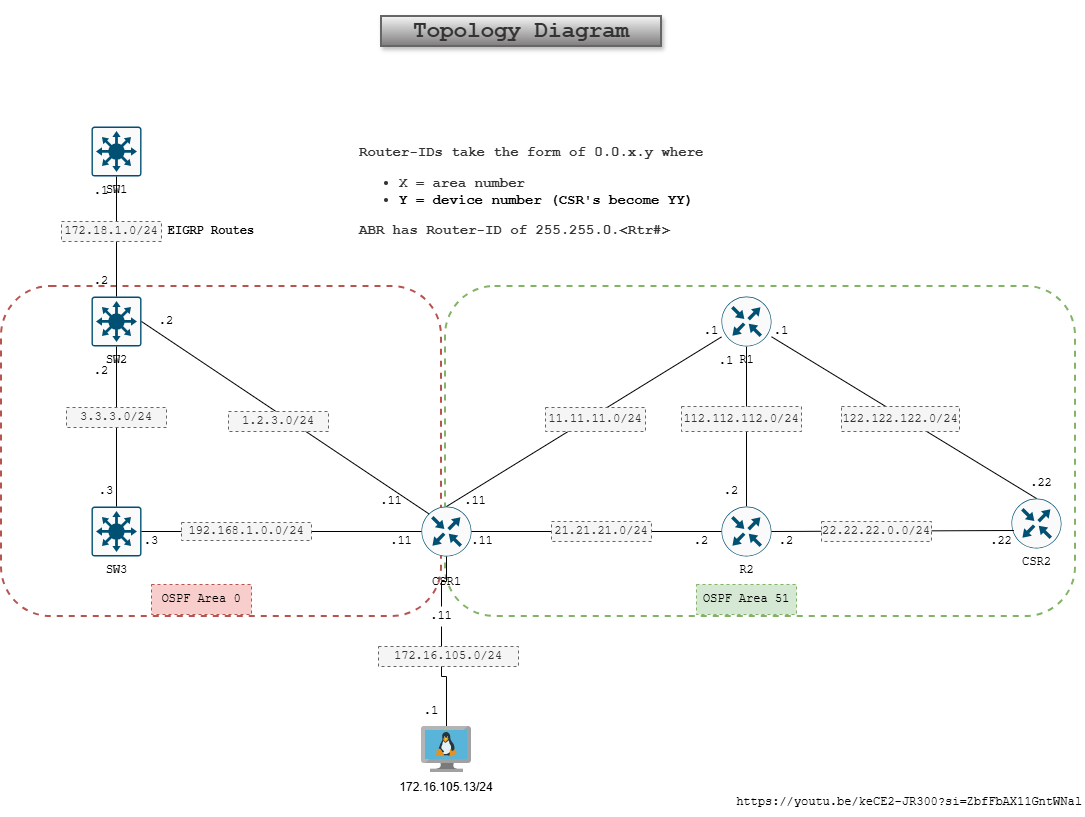

The diagram above was exported from draw.io. Its source (the exported page's mxGraphModel, read from the mxfile embedded in the PNG):
<mxGraphModel dx="1142" dy="787" grid="1" gridSize="10" guides="1" tooltips="1" connect="1" arrows="1" fold="1" page="1" pageScale="1" pageWidth="1100" pageHeight="850" math="0" shadow="0">
  <root>
    <mxCell id="0" />
    <mxCell id="1" parent="0" />
    <mxCell id="pVArl8HAWwA6Z-1SNzQy-26" value="" style="rounded=1;whiteSpace=wrap;html=1;fontFamily=Courier New;fillColor=none;strokeColor=#b85450;dashed=1;strokeWidth=2;" parent="1" vertex="1">
      <mxGeometry x="10" y="310" width="440" height="330" as="geometry" />
    </mxCell>
    <mxCell id="pVArl8HAWwA6Z-1SNzQy-25" value="" style="rounded=1;whiteSpace=wrap;html=1;fontFamily=Courier New;fillColor=none;strokeColor=#82b366;strokeWidth=2;dashed=1;" parent="1" vertex="1">
      <mxGeometry x="454" y="310" width="630" height="330" as="geometry" />
    </mxCell>
    <mxCell id="pVArl8HAWwA6Z-1SNzQy-17" style="rounded=0;orthogonalLoop=1;jettySize=auto;html=1;exitX=0.5;exitY=0;exitDx=0;exitDy=0;exitPerimeter=0;entryX=0.5;entryY=1;entryDx=0;entryDy=0;entryPerimeter=0;endArrow=none;endFill=0;fontFamily=Courier New;" parent="1" source="pVArl8HAWwA6Z-1SNzQy-6" target="pVArl8HAWwA6Z-1SNzQy-5" edge="1">
      <mxGeometry relative="1" as="geometry" />
    </mxCell>
    <mxCell id="pVArl8HAWwA6Z-1SNzQy-5" value="R1" style="sketch=0;points=[[0.5,0,0],[1,0.5,0],[0.5,1,0],[0,0.5,0],[0.145,0.145,0],[0.8555,0.145,0],[0.855,0.8555,0],[0.145,0.855,0]];verticalLabelPosition=bottom;html=1;verticalAlign=top;aspect=fixed;align=center;pointerEvents=1;shape=mxgraph.cisco19.rect;prIcon=router;fillColor=#FAFAFA;strokeColor=#005073;fontFamily=Courier New;" parent="1" vertex="1">
      <mxGeometry x="730" y="320" width="50" height="50" as="geometry" />
    </mxCell>
    <mxCell id="pVArl8HAWwA6Z-1SNzQy-6" value="R2" style="sketch=0;points=[[0.5,0,0],[1,0.5,0],[0.5,1,0],[0,0.5,0],[0.145,0.145,0],[0.8555,0.145,0],[0.855,0.8555,0],[0.145,0.855,0]];verticalLabelPosition=bottom;html=1;verticalAlign=top;aspect=fixed;align=center;pointerEvents=1;shape=mxgraph.cisco19.rect;prIcon=router;fillColor=#FAFAFA;strokeColor=#005073;fontFamily=Courier New;" parent="1" vertex="1">
      <mxGeometry x="730" y="530" width="50" height="50" as="geometry" />
    </mxCell>
    <mxCell id="pVArl8HAWwA6Z-1SNzQy-7" value="CSR2" style="sketch=0;points=[[0.5,0,0],[1,0.5,0],[0.5,1,0],[0,0.5,0],[0.145,0.145,0],[0.8555,0.145,0],[0.855,0.8555,0],[0.145,0.855,0]];verticalLabelPosition=bottom;html=1;verticalAlign=top;aspect=fixed;align=center;pointerEvents=1;shape=mxgraph.cisco19.rect;prIcon=router;fillColor=#FAFAFA;strokeColor=#005073;fontFamily=Courier New;" parent="1" vertex="1">
      <mxGeometry x="1020" y="522" width="50" height="50" as="geometry" />
    </mxCell>
    <mxCell id="aCMDmSUK6PqALn0dHMg6-2" style="edgeStyle=orthogonalEdgeStyle;rounded=0;orthogonalLoop=1;jettySize=auto;html=1;endArrow=none;endFill=0;" edge="1" parent="1" source="aCMDmSUK6PqALn0dHMg6-9" target="aCMDmSUK6PqALn0dHMg6-1">
      <mxGeometry relative="1" as="geometry" />
    </mxCell>
    <mxCell id="pVArl8HAWwA6Z-1SNzQy-8" value="&lt;p&gt;CSR1&lt;/p&gt;" style="sketch=0;points=[[0.5,0,0],[1,0.5,0],[0.5,1,0],[0,0.5,0],[0.145,0.145,0],[0.8555,0.145,0],[0.855,0.8555,0],[0.145,0.855,0]];verticalLabelPosition=bottom;html=1;verticalAlign=top;aspect=fixed;align=center;pointerEvents=1;shape=mxgraph.cisco19.rect;prIcon=router;fillColor=#FAFAFA;strokeColor=#005073;fontFamily=Courier New;" parent="1" vertex="1">
      <mxGeometry x="430" y="530" width="50" height="50" as="geometry" />
    </mxCell>
    <mxCell id="pVArl8HAWwA6Z-1SNzQy-9" value="SW1" style="sketch=0;points=[[0.015,0.015,0],[0.985,0.015,0],[0.985,0.985,0],[0.015,0.985,0],[0.25,0,0],[0.5,0,0],[0.75,0,0],[1,0.25,0],[1,0.5,0],[1,0.75,0],[0.75,1,0],[0.5,1,0],[0.25,1,0],[0,0.75,0],[0,0.5,0],[0,0.25,0]];verticalLabelPosition=bottom;html=1;verticalAlign=top;aspect=fixed;align=center;pointerEvents=1;shape=mxgraph.cisco19.rect;prIcon=l3_switch;fillColor=#FAFAFA;strokeColor=#005073;fontFamily=Courier New;" parent="1" vertex="1">
      <mxGeometry x="100" y="150" width="50" height="50" as="geometry" />
    </mxCell>
    <mxCell id="pVArl8HAWwA6Z-1SNzQy-10" value="SW3" style="sketch=0;points=[[0.015,0.015,0],[0.985,0.015,0],[0.985,0.985,0],[0.015,0.985,0],[0.25,0,0],[0.5,0,0],[0.75,0,0],[1,0.25,0],[1,0.5,0],[1,0.75,0],[0.75,1,0],[0.5,1,0],[0.25,1,0],[0,0.75,0],[0,0.5,0],[0,0.25,0]];verticalLabelPosition=bottom;html=1;verticalAlign=top;aspect=fixed;align=center;pointerEvents=1;shape=mxgraph.cisco19.rect;prIcon=l3_switch;fillColor=#FAFAFA;strokeColor=#005073;fontFamily=Courier New;" parent="1" vertex="1">
      <mxGeometry x="100" y="530" width="50" height="50" as="geometry" />
    </mxCell>
    <mxCell id="pVArl8HAWwA6Z-1SNzQy-11" value="SW2" style="sketch=0;points=[[0.015,0.015,0],[0.985,0.015,0],[0.985,0.985,0],[0.015,0.985,0],[0.25,0,0],[0.5,0,0],[0.75,0,0],[1,0.25,0],[1,0.5,0],[1,0.75,0],[0.75,1,0],[0.5,1,0],[0.25,1,0],[0,0.75,0],[0,0.5,0],[0,0.25,0]];verticalLabelPosition=bottom;html=1;verticalAlign=top;aspect=fixed;align=center;pointerEvents=1;shape=mxgraph.cisco19.rect;prIcon=l3_switch;fillColor=#FAFAFA;strokeColor=#005073;fontFamily=Courier New;" parent="1" vertex="1">
      <mxGeometry x="100" y="320" width="50" height="50" as="geometry" />
    </mxCell>
    <mxCell id="pVArl8HAWwA6Z-1SNzQy-12" style="rounded=0;orthogonalLoop=1;jettySize=auto;html=1;exitX=0.5;exitY=1;exitDx=0;exitDy=0;exitPerimeter=0;entryX=0.5;entryY=0;entryDx=0;entryDy=0;entryPerimeter=0;endArrow=none;endFill=0;fontFamily=Courier New;" parent="1" source="pVArl8HAWwA6Z-1SNzQy-9" target="pVArl8HAWwA6Z-1SNzQy-11" edge="1">
      <mxGeometry relative="1" as="geometry" />
    </mxCell>
    <mxCell id="pVArl8HAWwA6Z-1SNzQy-13" style="rounded=0;orthogonalLoop=1;jettySize=auto;html=1;entryX=0.5;entryY=0;entryDx=0;entryDy=0;entryPerimeter=0;endArrow=none;endFill=0;fontFamily=Courier New;" parent="1" source="pVArl8HAWwA6Z-1SNzQy-11" target="pVArl8HAWwA6Z-1SNzQy-10" edge="1">
      <mxGeometry relative="1" as="geometry" />
    </mxCell>
    <mxCell id="pVArl8HAWwA6Z-1SNzQy-14" style="rounded=0;orthogonalLoop=1;jettySize=auto;html=1;entryX=0;entryY=0.5;entryDx=0;entryDy=0;entryPerimeter=0;endArrow=none;endFill=0;fontFamily=Courier New;" parent="1" source="pVArl8HAWwA6Z-1SNzQy-10" target="pVArl8HAWwA6Z-1SNzQy-8" edge="1">
      <mxGeometry relative="1" as="geometry" />
    </mxCell>
    <mxCell id="pVArl8HAWwA6Z-1SNzQy-15" style="rounded=0;orthogonalLoop=1;jettySize=auto;html=1;entryX=0;entryY=0.5;entryDx=0;entryDy=0;entryPerimeter=0;endArrow=none;endFill=0;fontFamily=Courier New;" parent="1" source="pVArl8HAWwA6Z-1SNzQy-8" target="pVArl8HAWwA6Z-1SNzQy-6" edge="1">
      <mxGeometry relative="1" as="geometry" />
    </mxCell>
    <mxCell id="pVArl8HAWwA6Z-1SNzQy-16" style="rounded=0;orthogonalLoop=1;jettySize=auto;html=1;exitX=1;exitY=0.5;exitDx=0;exitDy=0;exitPerimeter=0;entryX=0.048;entryY=0.64;entryDx=0;entryDy=0;entryPerimeter=0;endArrow=none;endFill=0;fontFamily=Courier New;" parent="1" source="pVArl8HAWwA6Z-1SNzQy-6" target="pVArl8HAWwA6Z-1SNzQy-7" edge="1">
      <mxGeometry relative="1" as="geometry" />
    </mxCell>
    <mxCell id="pVArl8HAWwA6Z-1SNzQy-18" style="rounded=0;orthogonalLoop=1;jettySize=auto;html=1;entryX=0.5;entryY=0;entryDx=0;entryDy=0;entryPerimeter=0;endArrow=none;endFill=0;fontFamily=Courier New;" parent="1" source="pVArl8HAWwA6Z-1SNzQy-5" target="pVArl8HAWwA6Z-1SNzQy-8" edge="1">
      <mxGeometry relative="1" as="geometry" />
    </mxCell>
    <mxCell id="pVArl8HAWwA6Z-1SNzQy-19" style="rounded=0;orthogonalLoop=1;jettySize=auto;html=1;entryX=0.5;entryY=0;entryDx=0;entryDy=0;entryPerimeter=0;endArrow=none;endFill=0;fontFamily=Courier New;" parent="1" source="pVArl8HAWwA6Z-1SNzQy-5" target="pVArl8HAWwA6Z-1SNzQy-7" edge="1">
      <mxGeometry relative="1" as="geometry" />
    </mxCell>
    <mxCell id="pVArl8HAWwA6Z-1SNzQy-20" style="rounded=0;orthogonalLoop=1;jettySize=auto;html=1;exitX=1;exitY=0.5;exitDx=0;exitDy=0;exitPerimeter=0;entryX=0.145;entryY=0.145;entryDx=0;entryDy=0;entryPerimeter=0;endArrow=none;endFill=0;fontFamily=Courier New;" parent="1" source="pVArl8HAWwA6Z-1SNzQy-11" target="pVArl8HAWwA6Z-1SNzQy-8" edge="1">
      <mxGeometry relative="1" as="geometry" />
    </mxCell>
    <mxCell id="pVArl8HAWwA6Z-1SNzQy-23" value="&lt;b&gt;&lt;font style=&quot;font-size: 14px;&quot;&gt;Router-IDs take the form of 0.0.x.y where&lt;br&gt;&lt;ul&gt;&lt;li&gt;&lt;b&gt;&lt;font style=&quot;font-size: 14px;&quot;&gt;X = area number&lt;/font&gt;&lt;/b&gt;&lt;/li&gt;&lt;li&gt;&lt;b style=&quot;background-color: transparent; color: light-dark(rgb(0, 0, 0), rgb(255, 255, 255)); font-size: 12px;&quot;&gt;&lt;font style=&quot;font-size: 14px;&quot;&gt;Y = device number (CSR's become YY)&lt;/font&gt;&lt;/b&gt;&lt;/li&gt;&lt;/ul&gt;&lt;/font&gt;&lt;/b&gt;&lt;div&gt;&lt;b&gt;&lt;font style=&quot;font-size: 14px;&quot;&gt;ABR has Router-ID of 255.255.0.&amp;lt;Rtr#&amp;gt;&lt;/font&gt;&lt;/b&gt;&lt;/div&gt;" style="text;html=1;whiteSpace=wrap;align=left;verticalAlign=middle;rounded=0;fontFamily=Courier New;fillColor=default;fontColor=#333333;strokeColor=none;" parent="1" vertex="1">
      <mxGeometry x="366" y="150" width="364" height="130" as="geometry" />
    </mxCell>
    <mxCell id="pVArl8HAWwA6Z-1SNzQy-24" value="&lt;h2&gt;&lt;span&gt;&lt;font&gt;Topology Diagram&lt;/font&gt;&lt;/span&gt;&lt;/h2&gt;" style="text;html=1;whiteSpace=wrap;strokeColor=#666666;fillColor=#f5f5f5;align=center;verticalAlign=middle;rounded=0;fontStyle=0;horizontal=1;fontSize=15;fontFamily=Courier New;fontColor=#333333;strokeWidth=2;glass=0;shadow=1;gradientColor=light-dark(#7e7c7c, #ededed);" parent="1" vertex="1">
      <mxGeometry x="390" y="40" width="280" height="30" as="geometry" />
    </mxCell>
    <mxCell id="pVArl8HAWwA6Z-1SNzQy-27" value="EIGRP Routes" style="text;html=1;whiteSpace=wrap;strokeColor=none;fillColor=none;align=center;verticalAlign=middle;rounded=0;fontFamily=Courier New;fontStyle=1" parent="1" vertex="1">
      <mxGeometry x="175" y="240" width="90" height="30" as="geometry" />
    </mxCell>
    <mxCell id="pVArl8HAWwA6Z-1SNzQy-28" value=".1" style="text;html=1;whiteSpace=wrap;strokeColor=none;fillColor=none;align=center;verticalAlign=middle;rounded=0;fontFamily=Courier New;" parent="1" vertex="1">
      <mxGeometry x="80" y="200" width="60" height="30" as="geometry" />
    </mxCell>
    <mxCell id="pVArl8HAWwA6Z-1SNzQy-29" value=".2" style="text;html=1;whiteSpace=wrap;strokeColor=none;fillColor=none;align=center;verticalAlign=middle;rounded=0;fontFamily=Courier New;" parent="1" vertex="1">
      <mxGeometry x="80" y="290" width="60" height="30" as="geometry" />
    </mxCell>
    <mxCell id="pVArl8HAWwA6Z-1SNzQy-30" value=".2" style="text;html=1;whiteSpace=wrap;strokeColor=none;fillColor=none;align=center;verticalAlign=middle;rounded=0;fontFamily=Courier New;" parent="1" vertex="1">
      <mxGeometry x="80" y="380" width="60" height="30" as="geometry" />
    </mxCell>
    <mxCell id="pVArl8HAWwA6Z-1SNzQy-31" value=".2" style="text;html=1;whiteSpace=wrap;strokeColor=none;fillColor=none;align=center;verticalAlign=middle;rounded=0;fontFamily=Courier New;" parent="1" vertex="1">
      <mxGeometry x="145" y="330" width="60" height="30" as="geometry" />
    </mxCell>
    <mxCell id="pVArl8HAWwA6Z-1SNzQy-32" value=".3" style="text;html=1;whiteSpace=wrap;strokeColor=none;fillColor=none;align=center;verticalAlign=middle;rounded=0;fontFamily=Courier New;" parent="1" vertex="1">
      <mxGeometry x="85" y="500" width="60" height="30" as="geometry" />
    </mxCell>
    <mxCell id="pVArl8HAWwA6Z-1SNzQy-33" value=".11" style="text;html=1;whiteSpace=wrap;strokeColor=none;fillColor=none;align=center;verticalAlign=middle;rounded=0;fontFamily=Courier New;" parent="1" vertex="1">
      <mxGeometry x="380" y="550" width="60" height="30" as="geometry" />
    </mxCell>
    <mxCell id="pVArl8HAWwA6Z-1SNzQy-34" value=".3" style="text;html=1;whiteSpace=wrap;strokeColor=none;fillColor=none;align=center;verticalAlign=middle;rounded=0;fontFamily=Courier New;" parent="1" vertex="1">
      <mxGeometry x="130" y="550" width="60" height="30" as="geometry" />
    </mxCell>
    <mxCell id="pVArl8HAWwA6Z-1SNzQy-35" value=".11" style="text;html=1;whiteSpace=wrap;strokeColor=none;fillColor=none;align=center;verticalAlign=middle;rounded=0;fontFamily=Courier New;" parent="1" vertex="1">
      <mxGeometry x="370" y="510" width="60" height="30" as="geometry" />
    </mxCell>
    <mxCell id="pVArl8HAWwA6Z-1SNzQy-36" value=".11" style="text;html=1;whiteSpace=wrap;strokeColor=none;fillColor=none;align=center;verticalAlign=middle;rounded=0;fontFamily=Courier New;" parent="1" vertex="1">
      <mxGeometry x="461" y="550" width="60" height="30" as="geometry" />
    </mxCell>
    <mxCell id="pVArl8HAWwA6Z-1SNzQy-37" value=".11" style="text;html=1;whiteSpace=wrap;strokeColor=none;fillColor=none;align=center;verticalAlign=middle;rounded=0;fontFamily=Courier New;" parent="1" vertex="1">
      <mxGeometry x="454" y="510" width="60" height="30" as="geometry" />
    </mxCell>
    <mxCell id="pVArl8HAWwA6Z-1SNzQy-39" value=".2" style="text;html=1;whiteSpace=wrap;strokeColor=none;fillColor=none;align=center;verticalAlign=middle;rounded=0;fontFamily=Courier New;" parent="1" vertex="1">
      <mxGeometry x="765" y="550" width="60" height="30" as="geometry" />
    </mxCell>
    <mxCell id="pVArl8HAWwA6Z-1SNzQy-40" value=".2" style="text;html=1;whiteSpace=wrap;strokeColor=none;fillColor=none;align=center;verticalAlign=middle;rounded=0;fontFamily=Courier New;" parent="1" vertex="1">
      <mxGeometry x="680" y="550" width="60" height="30" as="geometry" />
    </mxCell>
    <mxCell id="pVArl8HAWwA6Z-1SNzQy-41" value=".2" style="text;html=1;whiteSpace=wrap;strokeColor=none;fillColor=none;align=center;verticalAlign=middle;rounded=0;fontFamily=Courier New;" parent="1" vertex="1">
      <mxGeometry x="710" y="500" width="60" height="30" as="geometry" />
    </mxCell>
    <mxCell id="pVArl8HAWwA6Z-1SNzQy-42" value=".1" style="text;html=1;whiteSpace=wrap;strokeColor=none;fillColor=none;align=center;verticalAlign=middle;rounded=0;fontFamily=Courier New;" parent="1" vertex="1">
      <mxGeometry x="760" y="340" width="60" height="30" as="geometry" />
    </mxCell>
    <mxCell id="pVArl8HAWwA6Z-1SNzQy-43" value=".1" style="text;html=1;whiteSpace=wrap;strokeColor=none;fillColor=none;align=center;verticalAlign=middle;rounded=0;fontFamily=Courier New;" parent="1" vertex="1">
      <mxGeometry x="690" y="340" width="60" height="30" as="geometry" />
    </mxCell>
    <mxCell id="pVArl8HAWwA6Z-1SNzQy-44" value=".1" style="text;html=1;whiteSpace=wrap;strokeColor=none;fillColor=none;align=center;verticalAlign=middle;rounded=0;fontFamily=Courier New;" parent="1" vertex="1">
      <mxGeometry x="705" y="370" width="60" height="30" as="geometry" />
    </mxCell>
    <mxCell id="pVArl8HAWwA6Z-1SNzQy-45" value=".22" style="text;html=1;whiteSpace=wrap;strokeColor=none;fillColor=none;align=center;verticalAlign=middle;rounded=0;fontFamily=Courier New;" parent="1" vertex="1">
      <mxGeometry x="1020" y="492" width="60" height="30" as="geometry" />
    </mxCell>
    <mxCell id="pVArl8HAWwA6Z-1SNzQy-46" value=".22" style="text;html=1;whiteSpace=wrap;strokeColor=none;fillColor=none;align=center;verticalAlign=middle;rounded=0;fontFamily=Courier New;" parent="1" vertex="1">
      <mxGeometry x="980" y="550" width="60" height="30" as="geometry" />
    </mxCell>
    <mxCell id="pVArl8HAWwA6Z-1SNzQy-47" value="172.18.1.0/24" style="text;html=1;whiteSpace=wrap;strokeColor=#666666;fillColor=#f5f5f5;align=center;verticalAlign=middle;rounded=0;fontColor=#333333;dashed=1;fontFamily=Courier New;" parent="1" vertex="1">
      <mxGeometry x="70" y="245" width="100" height="20" as="geometry" />
    </mxCell>
    <mxCell id="pVArl8HAWwA6Z-1SNzQy-48" value="122.122.122.0/24" style="text;html=1;whiteSpace=wrap;strokeColor=#666666;fillColor=#f5f5f5;align=center;verticalAlign=middle;rounded=0;fontColor=#333333;dashed=1;fontFamily=Courier New;" parent="1" vertex="1">
      <mxGeometry x="850" y="430" width="118" height="25" as="geometry" />
    </mxCell>
    <mxCell id="pVArl8HAWwA6Z-1SNzQy-49" value="112.112.112.0/24" style="text;html=1;whiteSpace=wrap;strokeColor=#666666;fillColor=#f5f5f5;align=center;verticalAlign=middle;rounded=0;fontColor=#333333;dashed=1;fontFamily=Courier New;" parent="1" vertex="1">
      <mxGeometry x="690" y="430" width="120" height="25" as="geometry" />
    </mxCell>
    <mxCell id="pVArl8HAWwA6Z-1SNzQy-50" value="22.22.22.0.0/24" style="text;html=1;whiteSpace=wrap;strokeColor=#666666;fillColor=#f5f5f5;align=center;verticalAlign=middle;rounded=0;fontColor=#333333;dashed=1;fontFamily=Courier New;" parent="1" vertex="1">
      <mxGeometry x="830" y="545" width="110" height="20" as="geometry" />
    </mxCell>
    <mxCell id="pVArl8HAWwA6Z-1SNzQy-51" value="21.21.21.0/24" style="text;html=1;whiteSpace=wrap;strokeColor=#666666;fillColor=#f5f5f5;align=center;verticalAlign=middle;rounded=0;fontColor=#333333;dashed=1;fontFamily=Courier New;" parent="1" vertex="1">
      <mxGeometry x="560" y="545" width="100" height="20" as="geometry" />
    </mxCell>
    <mxCell id="pVArl8HAWwA6Z-1SNzQy-52" value="11.11.11.0/24" style="text;html=1;whiteSpace=wrap;strokeColor=#666666;fillColor=#f5f5f5;align=center;verticalAlign=middle;rounded=0;fontColor=#333333;dashed=1;fontFamily=Courier New;" parent="1" vertex="1">
      <mxGeometry x="554" y="431" width="100" height="24" as="geometry" />
    </mxCell>
    <mxCell id="pVArl8HAWwA6Z-1SNzQy-53" value="OSPF Area 0" style="text;html=1;whiteSpace=wrap;strokeColor=#b85450;fillColor=#f8cecc;align=center;verticalAlign=middle;rounded=0;dashed=1;fontFamily=Courier New;" parent="1" vertex="1">
      <mxGeometry x="160" y="608" width="100" height="30" as="geometry" />
    </mxCell>
    <mxCell id="pVArl8HAWwA6Z-1SNzQy-54" value="1.2.3.0/24" style="text;html=1;whiteSpace=wrap;strokeColor=#666666;fillColor=#f5f5f5;align=center;verticalAlign=middle;rounded=0;fontColor=#333333;dashed=1;fontFamily=Courier New;" parent="1" vertex="1">
      <mxGeometry x="237" y="435" width="100" height="20" as="geometry" />
    </mxCell>
    <mxCell id="pVArl8HAWwA6Z-1SNzQy-55" value="3.3.3.0/24" style="text;html=1;whiteSpace=wrap;strokeColor=#666666;fillColor=#f5f5f5;align=center;verticalAlign=middle;rounded=0;fontColor=#333333;dashed=1;fontFamily=Courier New;" parent="1" vertex="1">
      <mxGeometry x="75" y="431" width="100" height="20" as="geometry" />
    </mxCell>
    <mxCell id="pVArl8HAWwA6Z-1SNzQy-56" value="192.168.1.0.0/24" style="text;html=1;whiteSpace=wrap;strokeColor=#666666;fillColor=#f5f5f5;align=center;verticalAlign=middle;rounded=0;fontColor=#333333;dashed=1;fontFamily=Courier New;" parent="1" vertex="1">
      <mxGeometry x="190" y="546" width="130" height="18" as="geometry" />
    </mxCell>
    <mxCell id="pVArl8HAWwA6Z-1SNzQy-58" value="OSPF Area 51" style="text;html=1;whiteSpace=wrap;strokeColor=#82b366;fillColor=#d5e8d4;align=center;verticalAlign=middle;rounded=0;dashed=1;fontFamily=Courier New;" parent="1" vertex="1">
      <mxGeometry x="705" y="608" width="100" height="30" as="geometry" />
    </mxCell>
    <mxCell id="pVArl8HAWwA6Z-1SNzQy-59" value="&lt;font face=&quot;Courier New&quot;&gt;https://youtu.be/keCE2-JR300?si=ZbfFbAX11GntWNal&lt;/font&gt;" style="text;html=1;whiteSpace=wrap;strokeColor=none;fillColor=none;align=center;verticalAlign=middle;rounded=0;" parent="1" vertex="1">
      <mxGeometry x="743" y="810" width="350" height="30" as="geometry" />
    </mxCell>
    <mxCell id="aCMDmSUK6PqALn0dHMg6-1" value="" style="image;sketch=0;aspect=fixed;html=1;points=[];align=center;fontSize=12;image=img/lib/mscae/VM_Linux.svg;" vertex="1" parent="1">
      <mxGeometry x="430" y="750" width="50" height="46" as="geometry" />
    </mxCell>
    <mxCell id="aCMDmSUK6PqALn0dHMg6-3" value="172.16.105.13/24" style="text;html=1;whiteSpace=wrap;strokeColor=none;fillColor=none;align=center;verticalAlign=middle;rounded=0;" vertex="1" parent="1">
      <mxGeometry x="425" y="796" width="60" height="30" as="geometry" />
    </mxCell>
    <mxCell id="aCMDmSUK6PqALn0dHMg6-7" value="172.16.105.0/24" style="text;html=1;whiteSpace=wrap;strokeColor=#666666;fillColor=#f5f5f5;align=center;verticalAlign=middle;rounded=0;fontColor=#333333;dashed=1;fontFamily=Courier New;" vertex="1" parent="1">
      <mxGeometry x="387" y="670" width="140" height="20" as="geometry" />
    </mxCell>
    <mxCell id="aCMDmSUK6PqALn0dHMg6-8" value=".1" style="text;html=1;whiteSpace=wrap;strokeColor=none;fillColor=none;align=center;verticalAlign=middle;rounded=0;fontFamily=Courier New;" vertex="1" parent="1">
      <mxGeometry x="410" y="720" width="60" height="30" as="geometry" />
    </mxCell>
    <mxCell id="aCMDmSUK6PqALn0dHMg6-10" value="" style="edgeStyle=orthogonalEdgeStyle;rounded=0;orthogonalLoop=1;jettySize=auto;html=1;endArrow=none;endFill=0;" edge="1" parent="1" source="pVArl8HAWwA6Z-1SNzQy-8" target="aCMDmSUK6PqALn0dHMg6-9">
      <mxGeometry relative="1" as="geometry">
        <mxPoint x="455" y="580" as="sourcePoint" />
        <mxPoint x="455" y="750" as="targetPoint" />
      </mxGeometry>
    </mxCell>
    <mxCell id="aCMDmSUK6PqALn0dHMg6-9" value=".11" style="text;html=1;whiteSpace=wrap;strokeColor=none;fillColor=none;align=center;verticalAlign=middle;rounded=0;fontFamily=Courier New;" vertex="1" parent="1">
      <mxGeometry x="420" y="630" width="60" height="20" as="geometry" />
    </mxCell>
  </root>
</mxGraphModel>